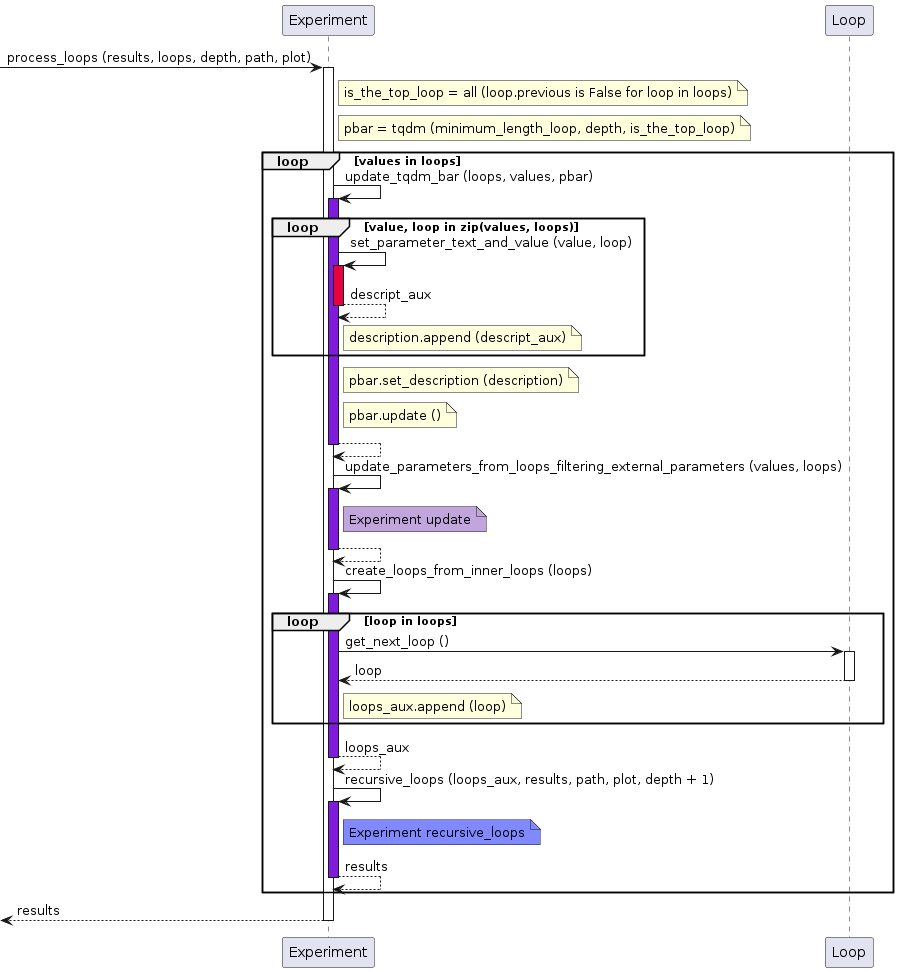

The diagram above was rendered by PlantUML. Its source (embedded in the PNG):
@startuml

participant Experiment as exp
participant Loop as loop_

[-> exp: process_loops (results, loops, depth, path, plot)
activate exp
note right of exp: is_the_top_loop = all (loop.previous is False for loop in loops)
note right of exp: pbar = tqdm (minimum_length_loop, depth, is_the_top_loop)
loop values in loops
    exp -> exp: update_tqdm_bar (loops, values, pbar)
    activate exp #7F1CDB
    loop value, loop in zip(values, loops)
            exp -> exp: set_parameter_text_and_value (value, loop)
            activate exp #E6033F
            return descript_aux
    note right of exp: description.append (descript_aux)
    end
    note right of exp: pbar.set_description (description)
    note right of exp: pbar.update ()
    return
    
    
    exp -> exp: update_parameters_from_loops_filtering_external_parameters (values, loops)
    activate exp #7F1CDB
    note right of exp #C2A5DC: Experiment update
    return

    exp -> exp: create_loops_from_inner_loops (loops)
    activate exp #7F1CDB
    loop loop in loops
            exp -> loop_ ++: get_next_loop ()
            return loop
            note right of exp: loops_aux.append (loop)
    end
    return loops_aux
    exp -> exp: recursive_loops (loops_aux, results, path, plot, depth + 1)
    activate exp #7F1CDB
    note right of exp #8089FF: Experiment recursive_loops
    return results
end
return results

@enduml